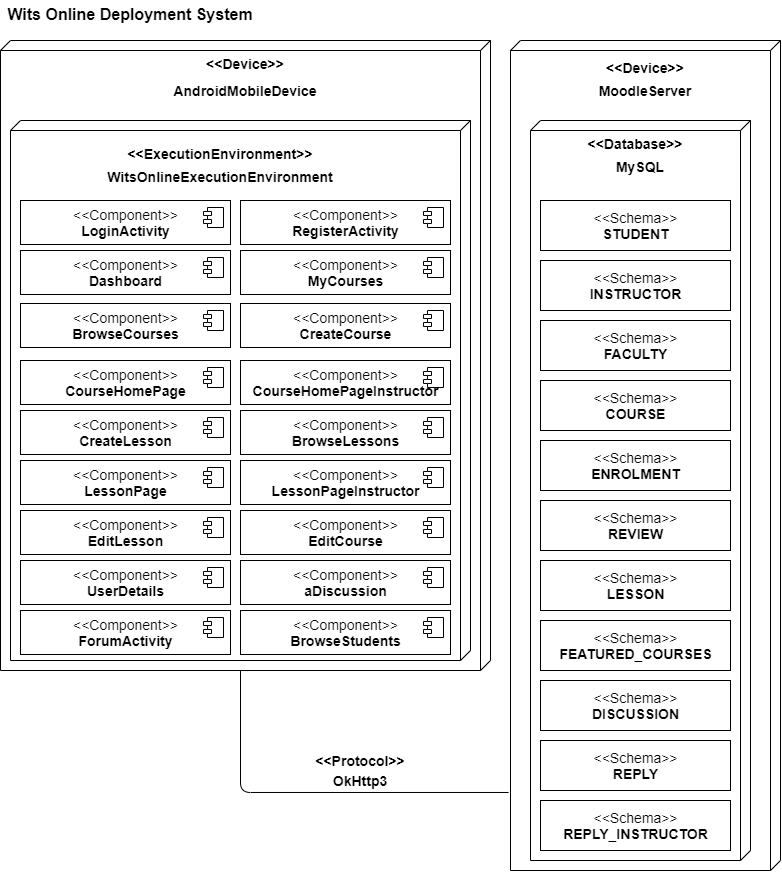

The diagram above was exported from draw.io. Its source (the exported page's mxGraphModel, read from the mxfile embedded in the PNG):
<mxGraphModel dx="1094" dy="643" grid="1" gridSize="10" guides="1" tooltips="1" connect="1" arrows="1" fold="1" page="1" pageScale="1" pageWidth="850" pageHeight="1100" math="0" shadow="0">
  <root>
    <mxCell id="0" />
    <mxCell id="1" parent="0" />
    <mxCell id="jC08OqHnXV8gnd_tuBJP-1" value="" style="verticalAlign=top;align=left;spacingTop=8;spacingLeft=2;spacingRight=12;shape=cube;size=10;direction=south;fontStyle=4;html=1;fontSize=14;" parent="1" vertex="1">
      <mxGeometry x="40" y="80" width="490" height="630" as="geometry" />
    </mxCell>
    <mxCell id="jC08OqHnXV8gnd_tuBJP-2" value="&lt;&lt;Device&gt;&gt;" style="text;align=center;fontStyle=1;verticalAlign=middle;spacingLeft=3;spacingRight=3;strokeColor=none;rotatable=0;points=[[0,0.5],[1,0.5]];portConstraint=eastwest;fontSize=14;" parent="1" vertex="1">
      <mxGeometry x="245" y="90" width="80" height="26" as="geometry" />
    </mxCell>
    <mxCell id="jC08OqHnXV8gnd_tuBJP-4" value="&lt;b style=&quot;font-size: 14px;&quot;&gt;AndroidMobileDevice&lt;/b&gt;" style="text;html=1;strokeColor=none;fillColor=none;align=center;verticalAlign=middle;whiteSpace=wrap;rounded=0;fontSize=14;" parent="1" vertex="1">
      <mxGeometry x="265" y="120" width="40" height="20" as="geometry" />
    </mxCell>
    <mxCell id="jC08OqHnXV8gnd_tuBJP-5" value="" style="verticalAlign=top;align=left;spacingTop=8;spacingLeft=2;spacingRight=12;shape=cube;size=10;direction=south;fontStyle=4;html=1;fontSize=14;" parent="1" vertex="1">
      <mxGeometry x="50" y="160" width="460" height="540" as="geometry" />
    </mxCell>
    <mxCell id="jC08OqHnXV8gnd_tuBJP-6" value="&lt;&lt;ExecutionEnvironment&gt;&gt;" style="text;align=center;fontStyle=1;verticalAlign=middle;spacingLeft=3;spacingRight=3;strokeColor=none;rotatable=0;points=[[0,0.5],[1,0.5]];portConstraint=eastwest;fontSize=14;" parent="1" vertex="1">
      <mxGeometry x="220" y="180" width="80" height="26" as="geometry" />
    </mxCell>
    <mxCell id="jC08OqHnXV8gnd_tuBJP-7" value="&lt;div style=&quot;font-size: 14px;&quot;&gt;&lt;b style=&quot;font-size: 14px;&quot;&gt;WitsOnlineExecutionEnvironment&lt;/b&gt;&lt;/div&gt;" style="text;html=1;strokeColor=none;fillColor=none;align=center;verticalAlign=middle;whiteSpace=wrap;rounded=0;fontSize=14;" parent="1" vertex="1">
      <mxGeometry x="240" y="206" width="40" height="20" as="geometry" />
    </mxCell>
    <mxCell id="jC08OqHnXV8gnd_tuBJP-8" value="&lt;div style=&quot;font-size: 14px;&quot;&gt;&amp;lt;&amp;lt;Component&amp;gt;&amp;gt;&lt;/div&gt;&lt;div style=&quot;font-size: 14px;&quot;&gt;&lt;b style=&quot;font-size: 14px;&quot;&gt;LoginActivity&lt;/b&gt;&lt;br style=&quot;font-size: 14px;&quot;&gt;&lt;/div&gt;" style="html=1;dropTarget=0;fontSize=14;" parent="1" vertex="1">
      <mxGeometry x="60" y="240" width="210" height="44" as="geometry" />
    </mxCell>
    <mxCell id="jC08OqHnXV8gnd_tuBJP-9" value="" style="shape=module;jettyWidth=8;jettyHeight=4;fontSize=14;" parent="jC08OqHnXV8gnd_tuBJP-8" vertex="1">
      <mxGeometry x="1" width="20" height="20" relative="1" as="geometry">
        <mxPoint x="-27" y="7" as="offset" />
      </mxGeometry>
    </mxCell>
    <mxCell id="jC08OqHnXV8gnd_tuBJP-10" value="&lt;div style=&quot;font-size: 14px;&quot;&gt;&amp;lt;&amp;lt;Component&amp;gt;&amp;gt;&lt;/div&gt;&lt;div style=&quot;font-size: 14px;&quot;&gt;&lt;b style=&quot;font-size: 14px;&quot;&gt;RegisterActivity&lt;/b&gt;&lt;br style=&quot;font-size: 14px;&quot;&gt;&lt;/div&gt;" style="html=1;dropTarget=0;fontSize=14;" parent="1" vertex="1">
      <mxGeometry x="280" y="240" width="210" height="44" as="geometry" />
    </mxCell>
    <mxCell id="jC08OqHnXV8gnd_tuBJP-11" value="" style="shape=module;jettyWidth=8;jettyHeight=4;fontSize=14;" parent="jC08OqHnXV8gnd_tuBJP-10" vertex="1">
      <mxGeometry x="1" width="20" height="20" relative="1" as="geometry">
        <mxPoint x="-27" y="7" as="offset" />
      </mxGeometry>
    </mxCell>
    <mxCell id="jC08OqHnXV8gnd_tuBJP-14" value="&lt;div style=&quot;font-size: 14px;&quot;&gt;&amp;lt;&amp;lt;Component&amp;gt;&amp;gt;&lt;/div&gt;&lt;div style=&quot;font-size: 14px;&quot;&gt;&lt;b style=&quot;font-size: 14px;&quot;&gt;Dashboard&lt;br style=&quot;font-size: 14px;&quot;&gt;&lt;/b&gt;&lt;/div&gt;" style="html=1;dropTarget=0;fontSize=14;" parent="1" vertex="1">
      <mxGeometry x="60" y="290" width="210" height="44" as="geometry" />
    </mxCell>
    <mxCell id="jC08OqHnXV8gnd_tuBJP-15" value="" style="shape=module;jettyWidth=8;jettyHeight=4;fontSize=14;" parent="jC08OqHnXV8gnd_tuBJP-14" vertex="1">
      <mxGeometry x="1" width="20" height="20" relative="1" as="geometry">
        <mxPoint x="-27" y="7" as="offset" />
      </mxGeometry>
    </mxCell>
    <mxCell id="jC08OqHnXV8gnd_tuBJP-18" value="&lt;div style=&quot;font-size: 14px;&quot;&gt;&amp;lt;&amp;lt;Component&amp;gt;&amp;gt;&lt;/div&gt;&lt;div style=&quot;font-size: 14px;&quot;&gt;&lt;b style=&quot;font-size: 14px;&quot;&gt;MyCourses&lt;/b&gt;&lt;br style=&quot;font-size: 14px;&quot;&gt;&lt;/div&gt;" style="html=1;dropTarget=0;fontSize=14;" parent="1" vertex="1">
      <mxGeometry x="280" y="290" width="210" height="44" as="geometry" />
    </mxCell>
    <mxCell id="jC08OqHnXV8gnd_tuBJP-19" value="" style="shape=module;jettyWidth=8;jettyHeight=4;fontSize=14;" parent="jC08OqHnXV8gnd_tuBJP-18" vertex="1">
      <mxGeometry x="1" width="20" height="20" relative="1" as="geometry">
        <mxPoint x="-27" y="7" as="offset" />
      </mxGeometry>
    </mxCell>
    <mxCell id="jC08OqHnXV8gnd_tuBJP-21" value="&lt;div style=&quot;font-size: 14px;&quot;&gt;&amp;lt;&amp;lt;Component&amp;gt;&amp;gt;&lt;/div&gt;&lt;div style=&quot;font-size: 14px;&quot;&gt;&lt;b style=&quot;font-size: 14px;&quot;&gt;BrowseCourses&lt;/b&gt;&lt;br style=&quot;font-size: 14px;&quot;&gt;&lt;/div&gt;" style="html=1;dropTarget=0;fontSize=14;" parent="1" vertex="1">
      <mxGeometry x="60" y="343" width="210" height="44" as="geometry" />
    </mxCell>
    <mxCell id="jC08OqHnXV8gnd_tuBJP-22" value="" style="shape=module;jettyWidth=8;jettyHeight=4;fontSize=14;" parent="jC08OqHnXV8gnd_tuBJP-21" vertex="1">
      <mxGeometry x="1" width="20" height="20" relative="1" as="geometry">
        <mxPoint x="-27" y="7" as="offset" />
      </mxGeometry>
    </mxCell>
    <mxCell id="jC08OqHnXV8gnd_tuBJP-23" value="&lt;div style=&quot;font-size: 14px;&quot;&gt;&amp;lt;&amp;lt;Component&amp;gt;&amp;gt;&lt;/div&gt;&lt;div style=&quot;font-size: 14px;&quot;&gt;&lt;b style=&quot;font-size: 14px;&quot;&gt;CreateCourse&lt;/b&gt;&lt;br style=&quot;font-size: 14px;&quot;&gt;&lt;/div&gt;" style="html=1;dropTarget=0;fontSize=14;" parent="1" vertex="1">
      <mxGeometry x="280" y="343" width="210" height="44" as="geometry" />
    </mxCell>
    <mxCell id="jC08OqHnXV8gnd_tuBJP-24" value="" style="shape=module;jettyWidth=8;jettyHeight=4;fontSize=14;" parent="jC08OqHnXV8gnd_tuBJP-23" vertex="1">
      <mxGeometry x="1" width="20" height="20" relative="1" as="geometry">
        <mxPoint x="-27" y="7" as="offset" />
      </mxGeometry>
    </mxCell>
    <mxCell id="jC08OqHnXV8gnd_tuBJP-25" value="" style="verticalAlign=top;align=left;spacingTop=8;spacingLeft=2;spacingRight=12;shape=cube;size=10;direction=south;fontStyle=4;html=1;fontSize=14;" parent="1" vertex="1">
      <mxGeometry x="550" y="80" width="270" height="830" as="geometry" />
    </mxCell>
    <mxCell id="jC08OqHnXV8gnd_tuBJP-26" value="&lt;&lt;Device&gt;&gt;" style="text;align=center;fontStyle=1;verticalAlign=middle;spacingLeft=3;spacingRight=3;strokeColor=none;rotatable=0;points=[[0,0.5],[1,0.5]];portConstraint=eastwest;fontSize=14;" parent="1" vertex="1">
      <mxGeometry x="645" y="94" width="80" height="26" as="geometry" />
    </mxCell>
    <mxCell id="jC08OqHnXV8gnd_tuBJP-27" value="&lt;b style=&quot;font-size: 14px;&quot;&gt;MoodleServer&lt;/b&gt;" style="text;html=1;strokeColor=none;fillColor=none;align=center;verticalAlign=middle;whiteSpace=wrap;rounded=0;fontSize=14;" parent="1" vertex="1">
      <mxGeometry x="665" y="120" width="40" height="20" as="geometry" />
    </mxCell>
    <mxCell id="jC08OqHnXV8gnd_tuBJP-28" value="" style="verticalAlign=top;align=left;spacingTop=8;spacingLeft=2;spacingRight=12;shape=cube;size=10;direction=south;fontStyle=4;html=1;fontSize=14;" parent="1" vertex="1">
      <mxGeometry x="570" y="160" width="220" height="740" as="geometry" />
    </mxCell>
    <mxCell id="jC08OqHnXV8gnd_tuBJP-29" value="&lt;div style=&quot;font-size: 14px;&quot;&gt;&amp;lt;&amp;lt;Schema&amp;gt;&amp;gt;&lt;/div&gt;&lt;div style=&quot;font-size: 14px;&quot;&gt;&lt;b style=&quot;font-size: 14px;&quot;&gt;STUDENT&lt;/b&gt;&lt;br style=&quot;font-size: 14px;&quot;&gt;&lt;/div&gt;" style="html=1;fontSize=14;" parent="1" vertex="1">
      <mxGeometry x="580" y="240" width="190" height="50" as="geometry" />
    </mxCell>
    <mxCell id="jC08OqHnXV8gnd_tuBJP-30" value="&lt;&lt;Database&gt;&gt;" style="text;align=center;fontStyle=1;verticalAlign=middle;spacingLeft=3;spacingRight=3;strokeColor=none;rotatable=0;points=[[0,0.5],[1,0.5]];portConstraint=eastwest;fontSize=14;" parent="1" vertex="1">
      <mxGeometry x="635" y="170" width="80" height="26" as="geometry" />
    </mxCell>
    <mxCell id="jC08OqHnXV8gnd_tuBJP-31" value="&lt;b style=&quot;font-size: 14px;&quot;&gt;MySQL&lt;/b&gt;" style="text;html=1;strokeColor=none;fillColor=none;align=center;verticalAlign=middle;whiteSpace=wrap;rounded=0;fontSize=14;" parent="1" vertex="1">
      <mxGeometry x="660" y="196" width="40" height="20" as="geometry" />
    </mxCell>
    <mxCell id="jC08OqHnXV8gnd_tuBJP-32" value="&lt;div style=&quot;font-size: 14px;&quot;&gt;&amp;lt;&amp;lt;Schema&amp;gt;&amp;gt;&lt;/div&gt;&lt;div style=&quot;font-size: 14px;&quot;&gt;&lt;b style=&quot;font-size: 14px;&quot;&gt;INSTRUCTOR&lt;/b&gt;&lt;br style=&quot;font-size: 14px;&quot;&gt;&lt;/div&gt;" style="html=1;fontSize=14;" parent="1" vertex="1">
      <mxGeometry x="580" y="300" width="190" height="50" as="geometry" />
    </mxCell>
    <mxCell id="jC08OqHnXV8gnd_tuBJP-33" value="&lt;div style=&quot;font-size: 14px;&quot;&gt;&amp;lt;&amp;lt;Schema&amp;gt;&amp;gt;&lt;/div&gt;&lt;div style=&quot;font-size: 14px;&quot;&gt;&lt;b style=&quot;font-size: 14px;&quot;&gt;FACULTY&lt;/b&gt;&lt;br style=&quot;font-size: 14px;&quot;&gt;&lt;/div&gt;" style="html=1;fontSize=14;" parent="1" vertex="1">
      <mxGeometry x="580" y="360" width="190" height="50" as="geometry" />
    </mxCell>
    <mxCell id="jC08OqHnXV8gnd_tuBJP-34" value="&lt;div style=&quot;font-size: 14px;&quot;&gt;&amp;lt;&amp;lt;Schema&amp;gt;&amp;gt;&lt;/div&gt;&lt;div style=&quot;font-size: 14px;&quot;&gt;&lt;b style=&quot;font-size: 14px;&quot;&gt;COURSE&lt;/b&gt;&lt;br style=&quot;font-size: 14px;&quot;&gt;&lt;/div&gt;" style="html=1;fontSize=14;" parent="1" vertex="1">
      <mxGeometry x="580" y="420" width="190" height="50" as="geometry" />
    </mxCell>
    <mxCell id="jC08OqHnXV8gnd_tuBJP-35" value="&lt;div style=&quot;font-size: 14px;&quot;&gt;&amp;lt;&amp;lt;Schema&amp;gt;&amp;gt;&lt;/div&gt;&lt;div style=&quot;font-size: 14px;&quot;&gt;&lt;b style=&quot;font-size: 14px;&quot;&gt;ENROLMENT&lt;/b&gt;&lt;br style=&quot;font-size: 14px;&quot;&gt;&lt;/div&gt;" style="html=1;fontSize=14;" parent="1" vertex="1">
      <mxGeometry x="580" y="480" width="190" height="50" as="geometry" />
    </mxCell>
    <mxCell id="jC08OqHnXV8gnd_tuBJP-36" value="&lt;div style=&quot;font-size: 14px;&quot;&gt;&amp;lt;&amp;lt;Schema&amp;gt;&amp;gt;&lt;/div&gt;&lt;div style=&quot;font-size: 14px;&quot;&gt;&lt;b style=&quot;font-size: 14px;&quot;&gt;REVIEW&lt;/b&gt;&lt;br style=&quot;font-size: 14px;&quot;&gt;&lt;/div&gt;" style="html=1;fontSize=14;" parent="1" vertex="1">
      <mxGeometry x="580" y="540" width="190" height="50" as="geometry" />
    </mxCell>
    <mxCell id="jC08OqHnXV8gnd_tuBJP-37" value="&lt;div style=&quot;font-size: 14px;&quot;&gt;&amp;lt;&amp;lt;Component&amp;gt;&amp;gt;&lt;/div&gt;&lt;div style=&quot;font-size: 14px;&quot;&gt;&lt;b style=&quot;font-size: 14px;&quot;&gt;CourseHomePage&lt;/b&gt;&lt;br style=&quot;font-size: 14px;&quot;&gt;&lt;/div&gt;" style="html=1;dropTarget=0;fontSize=14;" parent="1" vertex="1">
      <mxGeometry x="60" y="400" width="210" height="44" as="geometry" />
    </mxCell>
    <mxCell id="jC08OqHnXV8gnd_tuBJP-38" value="" style="shape=module;jettyWidth=8;jettyHeight=4;fontSize=14;" parent="jC08OqHnXV8gnd_tuBJP-37" vertex="1">
      <mxGeometry x="1" width="20" height="20" relative="1" as="geometry">
        <mxPoint x="-27" y="7" as="offset" />
      </mxGeometry>
    </mxCell>
    <mxCell id="jC08OqHnXV8gnd_tuBJP-39" value="&lt;div style=&quot;font-size: 14px;&quot;&gt;&amp;lt;&amp;lt;Component&amp;gt;&amp;gt;&lt;/div&gt;&lt;div style=&quot;font-size: 14px;&quot;&gt;&lt;b style=&quot;font-size: 14px;&quot;&gt;CourseHomePageInstructor&lt;/b&gt;&lt;br style=&quot;font-size: 14px;&quot;&gt;&lt;/div&gt;" style="html=1;dropTarget=0;fontSize=14;" parent="1" vertex="1">
      <mxGeometry x="280" y="400" width="210" height="44" as="geometry" />
    </mxCell>
    <mxCell id="jC08OqHnXV8gnd_tuBJP-40" value="" style="shape=module;jettyWidth=8;jettyHeight=4;fontSize=14;" parent="jC08OqHnXV8gnd_tuBJP-39" vertex="1">
      <mxGeometry x="1" width="20" height="20" relative="1" as="geometry">
        <mxPoint x="-27" y="7" as="offset" />
      </mxGeometry>
    </mxCell>
    <mxCell id="jC08OqHnXV8gnd_tuBJP-41" value="&lt;div style=&quot;font-size: 14px;&quot;&gt;&amp;lt;&amp;lt;Component&amp;gt;&amp;gt;&lt;/div&gt;&lt;div style=&quot;font-size: 14px;&quot;&gt;&lt;b style=&quot;font-size: 14px;&quot;&gt;CreateLesson&lt;/b&gt;&lt;br style=&quot;font-size: 14px;&quot;&gt;&lt;/div&gt;" style="html=1;dropTarget=0;fontSize=14;" parent="1" vertex="1">
      <mxGeometry x="60" y="450" width="210" height="44" as="geometry" />
    </mxCell>
    <mxCell id="jC08OqHnXV8gnd_tuBJP-42" value="" style="shape=module;jettyWidth=8;jettyHeight=4;fontSize=14;" parent="jC08OqHnXV8gnd_tuBJP-41" vertex="1">
      <mxGeometry x="1" width="20" height="20" relative="1" as="geometry">
        <mxPoint x="-27" y="7" as="offset" />
      </mxGeometry>
    </mxCell>
    <mxCell id="jC08OqHnXV8gnd_tuBJP-43" value="&lt;div style=&quot;font-size: 14px;&quot;&gt;&amp;lt;&amp;lt;Component&amp;gt;&amp;gt;&lt;/div&gt;&lt;div style=&quot;font-size: 14px;&quot;&gt;&lt;b style=&quot;font-size: 14px;&quot;&gt;BrowseLessons&lt;/b&gt;&lt;/div&gt;" style="html=1;dropTarget=0;fontSize=14;" parent="1" vertex="1">
      <mxGeometry x="280" y="450" width="210" height="44" as="geometry" />
    </mxCell>
    <mxCell id="jC08OqHnXV8gnd_tuBJP-44" value="" style="shape=module;jettyWidth=8;jettyHeight=4;fontSize=14;" parent="jC08OqHnXV8gnd_tuBJP-43" vertex="1">
      <mxGeometry x="1" width="20" height="20" relative="1" as="geometry">
        <mxPoint x="-27" y="7" as="offset" />
      </mxGeometry>
    </mxCell>
    <mxCell id="jC08OqHnXV8gnd_tuBJP-45" value="&lt;div style=&quot;font-size: 14px;&quot;&gt;&amp;lt;&amp;lt;Component&amp;gt;&amp;gt;&lt;/div&gt;&lt;div style=&quot;font-size: 14px;&quot;&gt;&lt;b style=&quot;font-size: 14px;&quot;&gt;LessonPage&lt;/b&gt;&lt;br style=&quot;font-size: 14px;&quot;&gt;&lt;/div&gt;" style="html=1;dropTarget=0;fontSize=14;" parent="1" vertex="1">
      <mxGeometry x="60" y="500" width="210" height="44" as="geometry" />
    </mxCell>
    <mxCell id="jC08OqHnXV8gnd_tuBJP-46" value="" style="shape=module;jettyWidth=8;jettyHeight=4;fontSize=14;" parent="jC08OqHnXV8gnd_tuBJP-45" vertex="1">
      <mxGeometry x="1" width="20" height="20" relative="1" as="geometry">
        <mxPoint x="-27" y="7" as="offset" />
      </mxGeometry>
    </mxCell>
    <mxCell id="jC08OqHnXV8gnd_tuBJP-47" value="&lt;div style=&quot;font-size: 14px;&quot;&gt;&amp;lt;&amp;lt;Schema&amp;gt;&amp;gt;&lt;/div&gt;&lt;div style=&quot;font-size: 14px;&quot;&gt;&lt;b style=&quot;font-size: 14px;&quot;&gt;LESSON&lt;/b&gt;&lt;br style=&quot;font-size: 14px;&quot;&gt;&lt;/div&gt;" style="html=1;fontSize=14;" parent="1" vertex="1">
      <mxGeometry x="580" y="600" width="190" height="50" as="geometry" />
    </mxCell>
    <mxCell id="jC08OqHnXV8gnd_tuBJP-51" value="Wits Online Deployment System" style="text;align=center;fontStyle=1;verticalAlign=middle;spacingLeft=3;spacingRight=3;strokeColor=none;rotatable=0;points=[[0,0.5],[1,0.5]];portConstraint=eastwest;fontSize=16;" parent="1" vertex="1">
      <mxGeometry x="130" y="40" width="80" height="26" as="geometry" />
    </mxCell>
    <mxCell id="jC08OqHnXV8gnd_tuBJP-52" value="" style="endArrow=none;html=1;fontSize=16;edgeStyle=elbowEdgeStyle;entryX=0.906;entryY=1.007;entryDx=0;entryDy=0;entryPerimeter=0;exitX=0;exitY=0;exitDx=630;exitDy=250;exitPerimeter=0;" parent="1" source="jC08OqHnXV8gnd_tuBJP-1" target="jC08OqHnXV8gnd_tuBJP-25" edge="1">
      <mxGeometry width="50" height="50" relative="1" as="geometry">
        <mxPoint x="280" y="740" as="sourcePoint" />
        <mxPoint x="570" y="750" as="targetPoint" />
        <Array as="points">
          <mxPoint x="280" y="720" />
          <mxPoint x="320" y="710" />
        </Array>
      </mxGeometry>
    </mxCell>
    <mxCell id="jC08OqHnXV8gnd_tuBJP-54" value="&lt;div&gt;OkHttp3&lt;/div&gt;" style="text;html=1;strokeColor=none;fillColor=none;align=center;verticalAlign=middle;whiteSpace=wrap;rounded=0;fontSize=14;fontStyle=1" parent="1" vertex="1">
      <mxGeometry x="380" y="810" width="40" height="20" as="geometry" />
    </mxCell>
    <mxCell id="jC08OqHnXV8gnd_tuBJP-55" value="&lt;b&gt;&amp;lt;&amp;lt;Protocol&amp;gt;&amp;gt;&lt;/b&gt;" style="text;html=1;strokeColor=none;fillColor=none;align=center;verticalAlign=middle;whiteSpace=wrap;rounded=0;fontSize=14;" parent="1" vertex="1">
      <mxGeometry x="380" y="790" width="40" height="20" as="geometry" />
    </mxCell>
    <mxCell id="NeylJWqyLwDu2tOGQ2WH-2" value="&lt;div style=&quot;font-size: 14px&quot;&gt;&amp;lt;&amp;lt;Component&amp;gt;&amp;gt;&lt;/div&gt;&lt;div style=&quot;font-size: 14px&quot;&gt;&lt;b&gt;EditCourse&lt;/b&gt;&lt;/div&gt;" style="html=1;dropTarget=0;fontSize=14;" parent="1" vertex="1">
      <mxGeometry x="280" y="550" width="210" height="44" as="geometry" />
    </mxCell>
    <mxCell id="NeylJWqyLwDu2tOGQ2WH-3" value="" style="shape=module;jettyWidth=8;jettyHeight=4;fontSize=14;" parent="NeylJWqyLwDu2tOGQ2WH-2" vertex="1">
      <mxGeometry x="1" width="20" height="20" relative="1" as="geometry">
        <mxPoint x="-27" y="7" as="offset" />
      </mxGeometry>
    </mxCell>
    <mxCell id="NeylJWqyLwDu2tOGQ2WH-4" value="&lt;div style=&quot;font-size: 14px&quot;&gt;&amp;lt;&amp;lt;Component&amp;gt;&amp;gt;&lt;/div&gt;&lt;div style=&quot;font-size: 14px&quot;&gt;&lt;b style=&quot;font-size: 14px&quot;&gt;EditLesson&lt;/b&gt;&lt;/div&gt;" style="html=1;dropTarget=0;fontSize=14;" parent="1" vertex="1">
      <mxGeometry x="60" y="550" width="210" height="44" as="geometry" />
    </mxCell>
    <mxCell id="NeylJWqyLwDu2tOGQ2WH-5" value="" style="shape=module;jettyWidth=8;jettyHeight=4;fontSize=14;" parent="NeylJWqyLwDu2tOGQ2WH-4" vertex="1">
      <mxGeometry x="1" width="20" height="20" relative="1" as="geometry">
        <mxPoint x="-27" y="7" as="offset" />
      </mxGeometry>
    </mxCell>
    <mxCell id="NeylJWqyLwDu2tOGQ2WH-6" value="&lt;div style=&quot;font-size: 14px&quot;&gt;&amp;lt;&amp;lt;Component&amp;gt;&amp;gt;&lt;/div&gt;&lt;div style=&quot;font-size: 14px&quot;&gt;&lt;b style=&quot;font-size: 14px&quot;&gt;LessonPageInstructor&lt;/b&gt;&lt;/div&gt;" style="html=1;dropTarget=0;fontSize=14;" parent="1" vertex="1">
      <mxGeometry x="280" y="500" width="210" height="44" as="geometry" />
    </mxCell>
    <mxCell id="NeylJWqyLwDu2tOGQ2WH-7" value="" style="shape=module;jettyWidth=8;jettyHeight=4;fontSize=14;" parent="NeylJWqyLwDu2tOGQ2WH-6" vertex="1">
      <mxGeometry x="1" width="20" height="20" relative="1" as="geometry">
        <mxPoint x="-27" y="7" as="offset" />
      </mxGeometry>
    </mxCell>
    <mxCell id="NeylJWqyLwDu2tOGQ2WH-8" value="&lt;div style=&quot;font-size: 14px&quot;&gt;&amp;lt;&amp;lt;Schema&amp;gt;&amp;gt;&lt;/div&gt;&lt;div style=&quot;font-size: 14px&quot;&gt;&lt;b&gt;FEATURED_COURSES&lt;/b&gt;&lt;br&gt;&lt;/div&gt;" style="html=1;fontSize=14;" parent="1" vertex="1">
      <mxGeometry x="580" y="660" width="190" height="50" as="geometry" />
    </mxCell>
    <mxCell id="idCAWnUsAkprejTF0Ei6-1" value="&lt;div style=&quot;font-size: 14px&quot;&gt;&amp;lt;&amp;lt;Component&amp;gt;&amp;gt;&lt;/div&gt;&lt;div style=&quot;font-size: 14px&quot;&gt;&lt;b&gt;UserDetails&lt;/b&gt;&lt;/div&gt;" style="html=1;dropTarget=0;fontSize=14;" parent="1" vertex="1">
      <mxGeometry x="60" y="600" width="210" height="44" as="geometry" />
    </mxCell>
    <mxCell id="idCAWnUsAkprejTF0Ei6-2" value="" style="shape=module;jettyWidth=8;jettyHeight=4;fontSize=14;" parent="idCAWnUsAkprejTF0Ei6-1" vertex="1">
      <mxGeometry x="1" width="20" height="20" relative="1" as="geometry">
        <mxPoint x="-27" y="7" as="offset" />
      </mxGeometry>
    </mxCell>
    <mxCell id="44c69Es_sb1-6O_Tyg25-1" value="&lt;div style=&quot;font-size: 14px&quot;&gt;&amp;lt;&amp;lt;Component&amp;gt;&amp;gt;&lt;/div&gt;&lt;div style=&quot;font-size: 14px&quot;&gt;&lt;b&gt;aDiscussion&lt;/b&gt;&lt;/div&gt;" style="html=1;dropTarget=0;fontSize=14;" parent="1" vertex="1">
      <mxGeometry x="280" y="600" width="210" height="44" as="geometry" />
    </mxCell>
    <mxCell id="44c69Es_sb1-6O_Tyg25-2" value="" style="shape=module;jettyWidth=8;jettyHeight=4;fontSize=14;" parent="44c69Es_sb1-6O_Tyg25-1" vertex="1">
      <mxGeometry x="1" width="20" height="20" relative="1" as="geometry">
        <mxPoint x="-27" y="7" as="offset" />
      </mxGeometry>
    </mxCell>
    <mxCell id="Ox0hXhVFsDD4ItaAvu2q-1" value="&lt;div style=&quot;font-size: 14px&quot;&gt;&amp;lt;&amp;lt;Schema&amp;gt;&amp;gt;&lt;/div&gt;&lt;div style=&quot;font-size: 14px&quot;&gt;&lt;b&gt;DISCUSSION&lt;/b&gt;&lt;/div&gt;" style="html=1;fontSize=14;" vertex="1" parent="1">
      <mxGeometry x="580" y="720" width="190" height="50" as="geometry" />
    </mxCell>
    <mxCell id="Ox0hXhVFsDD4ItaAvu2q-2" value="&lt;div style=&quot;font-size: 14px&quot;&gt;&amp;lt;&amp;lt;Schema&amp;gt;&amp;gt;&lt;/div&gt;&lt;div style=&quot;font-size: 14px&quot;&gt;&lt;b&gt;REPLY&lt;/b&gt;&lt;br&gt;&lt;/div&gt;" style="html=1;fontSize=14;" vertex="1" parent="1">
      <mxGeometry x="580" y="780" width="190" height="50" as="geometry" />
    </mxCell>
    <mxCell id="Ox0hXhVFsDD4ItaAvu2q-3" value="&lt;div style=&quot;font-size: 14px&quot;&gt;&amp;lt;&amp;lt;Schema&amp;gt;&amp;gt;&lt;/div&gt;&lt;div style=&quot;font-size: 14px&quot;&gt;&lt;b&gt;REPLY_INSTRUCTOR&lt;/b&gt;&lt;br&gt;&lt;/div&gt;" style="html=1;fontSize=14;" vertex="1" parent="1">
      <mxGeometry x="580" y="840" width="190" height="50" as="geometry" />
    </mxCell>
    <mxCell id="Ox0hXhVFsDD4ItaAvu2q-4" value="&lt;div style=&quot;font-size: 14px&quot;&gt;&amp;lt;&amp;lt;Component&amp;gt;&amp;gt;&lt;/div&gt;&lt;div style=&quot;font-size: 14px&quot;&gt;&lt;b&gt;ForumActivity&lt;/b&gt;&lt;/div&gt;" style="html=1;dropTarget=0;fontSize=14;" vertex="1" parent="1">
      <mxGeometry x="60" y="650" width="210" height="44" as="geometry" />
    </mxCell>
    <mxCell id="Ox0hXhVFsDD4ItaAvu2q-5" value="" style="shape=module;jettyWidth=8;jettyHeight=4;fontSize=14;" vertex="1" parent="Ox0hXhVFsDD4ItaAvu2q-4">
      <mxGeometry x="1" width="20" height="20" relative="1" as="geometry">
        <mxPoint x="-27" y="7" as="offset" />
      </mxGeometry>
    </mxCell>
    <mxCell id="Ox0hXhVFsDD4ItaAvu2q-6" value="&lt;div style=&quot;font-size: 14px&quot;&gt;&amp;lt;&amp;lt;Component&amp;gt;&amp;gt;&lt;/div&gt;&lt;div style=&quot;font-size: 14px&quot;&gt;&lt;b&gt;BrowseStudents&lt;/b&gt;&lt;/div&gt;" style="html=1;dropTarget=0;fontSize=14;" vertex="1" parent="1">
      <mxGeometry x="280" y="650" width="210" height="44" as="geometry" />
    </mxCell>
    <mxCell id="Ox0hXhVFsDD4ItaAvu2q-7" value="" style="shape=module;jettyWidth=8;jettyHeight=4;fontSize=14;" vertex="1" parent="Ox0hXhVFsDD4ItaAvu2q-6">
      <mxGeometry x="1" width="20" height="20" relative="1" as="geometry">
        <mxPoint x="-27" y="7" as="offset" />
      </mxGeometry>
    </mxCell>
  </root>
</mxGraphModel>